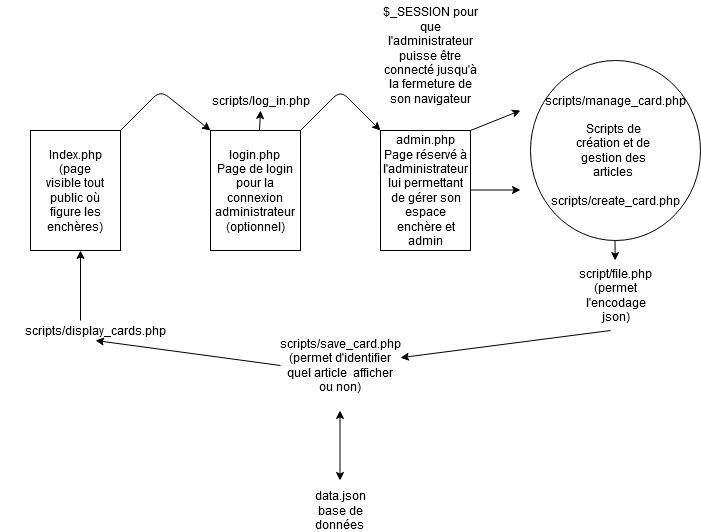

The diagram above was exported from draw.io. Its source (the exported page's mxGraphModel, read from the mxfile embedded in the PNG):
<mxGraphModel dx="834" dy="1587" grid="1" gridSize="10" guides="1" tooltips="1" connect="1" arrows="1" fold="1" page="1" pageScale="1" pageWidth="827" pageHeight="1169" math="0" shadow="0">
  <root>
    <mxCell id="0" />
    <mxCell id="1" parent="0" />
    <mxCell id="9s8wtDBAqmLAGz35xAeB-27" value="" style="ellipse;whiteSpace=wrap;html=1;" vertex="1" parent="1">
      <mxGeometry x="650" y="40" width="170" height="180" as="geometry" />
    </mxCell>
    <mxCell id="9s8wtDBAqmLAGz35xAeB-2" value="" style="rounded=0;whiteSpace=wrap;html=1;" vertex="1" parent="1">
      <mxGeometry x="150" y="110" width="90" height="120" as="geometry" />
    </mxCell>
    <mxCell id="9s8wtDBAqmLAGz35xAeB-3" value="&lt;div&gt;Index.php (page visible tout public où figure les enchères)&lt;/div&gt;" style="text;html=1;strokeColor=none;fillColor=none;align=center;verticalAlign=middle;whiteSpace=wrap;rounded=0;" vertex="1" parent="1">
      <mxGeometry x="165" y="120" width="60" height="100" as="geometry" />
    </mxCell>
    <mxCell id="9s8wtDBAqmLAGz35xAeB-5" value="" style="rounded=0;whiteSpace=wrap;html=1;" vertex="1" parent="1">
      <mxGeometry x="330" y="110" width="90" height="120" as="geometry" />
    </mxCell>
    <mxCell id="9s8wtDBAqmLAGz35xAeB-6" value="" style="rounded=0;whiteSpace=wrap;html=1;" vertex="1" parent="1">
      <mxGeometry x="500" y="110" width="90" height="120" as="geometry" />
    </mxCell>
    <mxCell id="9s8wtDBAqmLAGz35xAeB-7" value="login.php &lt;br&gt;&lt;div&gt;Page de login pour la connexion administrateur (optionnel)&lt;/div&gt;" style="text;html=1;strokeColor=none;fillColor=none;align=center;verticalAlign=middle;whiteSpace=wrap;rounded=0;" vertex="1" parent="1">
      <mxGeometry x="335" y="130" width="80" height="80" as="geometry" />
    </mxCell>
    <mxCell id="9s8wtDBAqmLAGz35xAeB-9" value="&lt;div&gt;admin.php Page réservé à l'administrateur lui permettant de gérer son espace enchère et admin&lt;/div&gt;" style="text;html=1;strokeColor=none;fillColor=none;align=center;verticalAlign=middle;whiteSpace=wrap;rounded=0;" vertex="1" parent="1">
      <mxGeometry x="502.5" y="115" width="85" height="110" as="geometry" />
    </mxCell>
    <mxCell id="9s8wtDBAqmLAGz35xAeB-11" value="" style="endArrow=classic;html=1;exitX=1;exitY=0;exitDx=0;exitDy=0;entryX=0;entryY=0;entryDx=0;entryDy=0;" edge="1" parent="1" source="9s8wtDBAqmLAGz35xAeB-2" target="9s8wtDBAqmLAGz35xAeB-5">
      <mxGeometry width="50" height="50" relative="1" as="geometry">
        <mxPoint x="400" y="270" as="sourcePoint" />
        <mxPoint x="450" y="220" as="targetPoint" />
        <Array as="points">
          <mxPoint x="280" y="70" />
        </Array>
      </mxGeometry>
    </mxCell>
    <mxCell id="9s8wtDBAqmLAGz35xAeB-12" value="" style="endArrow=classic;html=1;entryX=0;entryY=0;entryDx=0;entryDy=0;exitX=1;exitY=0;exitDx=0;exitDy=0;" edge="1" parent="1" source="9s8wtDBAqmLAGz35xAeB-5" target="9s8wtDBAqmLAGz35xAeB-6">
      <mxGeometry width="50" height="50" relative="1" as="geometry">
        <mxPoint x="400" y="210" as="sourcePoint" />
        <mxPoint x="450" y="160" as="targetPoint" />
        <Array as="points">
          <mxPoint x="460" y="70" />
        </Array>
      </mxGeometry>
    </mxCell>
    <mxCell id="9s8wtDBAqmLAGz35xAeB-16" value="" style="endArrow=classic;html=1;" edge="1" parent="1">
      <mxGeometry width="50" height="50" relative="1" as="geometry">
        <mxPoint x="590" y="110" as="sourcePoint" />
        <mxPoint x="640" y="90" as="targetPoint" />
      </mxGeometry>
    </mxCell>
    <mxCell id="9s8wtDBAqmLAGz35xAeB-17" value="" style="endArrow=classic;html=1;" edge="1" parent="1">
      <mxGeometry width="50" height="50" relative="1" as="geometry">
        <mxPoint x="590" y="169.5" as="sourcePoint" />
        <mxPoint x="640" y="169.5" as="targetPoint" />
      </mxGeometry>
    </mxCell>
    <mxCell id="9s8wtDBAqmLAGz35xAeB-19" value="&lt;div&gt;scripts/manage_card.php&lt;/div&gt;" style="text;html=1;strokeColor=none;fillColor=none;align=center;verticalAlign=middle;whiteSpace=wrap;rounded=0;" vertex="1" parent="1">
      <mxGeometry x="665" y="70" width="140" height="20" as="geometry" />
    </mxCell>
    <mxCell id="9s8wtDBAqmLAGz35xAeB-20" value="scripts/create_card.php" style="text;html=1;strokeColor=none;fillColor=none;align=center;verticalAlign=middle;whiteSpace=wrap;rounded=0;" vertex="1" parent="1">
      <mxGeometry x="665" y="170" width="140" height="20" as="geometry" />
    </mxCell>
    <mxCell id="9s8wtDBAqmLAGz35xAeB-22" value="" style="endArrow=classic;html=1;" edge="1" parent="1" target="9s8wtDBAqmLAGz35xAeB-24">
      <mxGeometry width="50" height="50" relative="1" as="geometry">
        <mxPoint x="379" y="110" as="sourcePoint" />
        <mxPoint x="379" y="80" as="targetPoint" />
      </mxGeometry>
    </mxCell>
    <mxCell id="9s8wtDBAqmLAGz35xAeB-24" value="&lt;div&gt;scripts/log_in.php&lt;/div&gt;" style="text;html=1;strokeColor=none;fillColor=none;align=center;verticalAlign=middle;whiteSpace=wrap;rounded=0;" vertex="1" parent="1">
      <mxGeometry x="330" y="70" width="101" height="20" as="geometry" />
    </mxCell>
    <mxCell id="9s8wtDBAqmLAGz35xAeB-25" value="" style="endArrow=classic;html=1;" edge="1" parent="1">
      <mxGeometry width="50" height="50" relative="1" as="geometry">
        <mxPoint x="200" y="300" as="sourcePoint" />
        <mxPoint x="200" y="230" as="targetPoint" />
      </mxGeometry>
    </mxCell>
    <mxCell id="9s8wtDBAqmLAGz35xAeB-26" value="scripts/display_cards.php" style="text;html=1;strokeColor=none;fillColor=none;align=center;verticalAlign=middle;whiteSpace=wrap;rounded=0;" vertex="1" parent="1">
      <mxGeometry x="120" y="300" width="190" height="20" as="geometry" />
    </mxCell>
    <mxCell id="9s8wtDBAqmLAGz35xAeB-28" value="" style="endArrow=classic;html=1;" edge="1" parent="1" target="9s8wtDBAqmLAGz35xAeB-29">
      <mxGeometry width="50" height="50" relative="1" as="geometry">
        <mxPoint x="734.5" y="220" as="sourcePoint" />
        <mxPoint x="735" y="260" as="targetPoint" />
      </mxGeometry>
    </mxCell>
    <mxCell id="9s8wtDBAqmLAGz35xAeB-29" value="&lt;div&gt;script/file.php (permet l'encodage json)&lt;/div&gt;" style="text;html=1;strokeColor=none;fillColor=none;align=center;verticalAlign=middle;whiteSpace=wrap;rounded=0;" vertex="1" parent="1">
      <mxGeometry x="697.5" y="240" width="75" height="70" as="geometry" />
    </mxCell>
    <mxCell id="9s8wtDBAqmLAGz35xAeB-30" value="" style="endArrow=classic;html=1;" edge="1" parent="1" target="9s8wtDBAqmLAGz35xAeB-31">
      <mxGeometry width="50" height="50" relative="1" as="geometry">
        <mxPoint x="730" y="310" as="sourcePoint" />
        <mxPoint x="700" y="360" as="targetPoint" />
      </mxGeometry>
    </mxCell>
    <mxCell id="9s8wtDBAqmLAGz35xAeB-31" value="scripts/save_card.php (permet d'identifier quel article&amp;nbsp; afficher ou non)" style="text;html=1;strokeColor=none;fillColor=none;align=center;verticalAlign=middle;whiteSpace=wrap;rounded=0;" vertex="1" parent="1">
      <mxGeometry x="400" y="310" width="120" height="70" as="geometry" />
    </mxCell>
    <mxCell id="9s8wtDBAqmLAGz35xAeB-32" value="" style="endArrow=classic;html=1;exitX=0;exitY=0.5;exitDx=0;exitDy=0;entryX=0.5;entryY=1;entryDx=0;entryDy=0;" edge="1" parent="1" source="9s8wtDBAqmLAGz35xAeB-31" target="9s8wtDBAqmLAGz35xAeB-26">
      <mxGeometry width="50" height="50" relative="1" as="geometry">
        <mxPoint x="390" y="290" as="sourcePoint" />
        <mxPoint x="440" y="240" as="targetPoint" />
      </mxGeometry>
    </mxCell>
    <mxCell id="9s8wtDBAqmLAGz35xAeB-33" value="&lt;div&gt;Scripts de création et de gestion des articles&lt;/div&gt;" style="text;html=1;strokeColor=none;fillColor=none;align=center;verticalAlign=middle;whiteSpace=wrap;rounded=0;" vertex="1" parent="1">
      <mxGeometry x="692.5" y="100" width="80" height="60" as="geometry" />
    </mxCell>
    <mxCell id="9s8wtDBAqmLAGz35xAeB-37" value="" style="endArrow=classic;startArrow=classic;html=1;" edge="1" parent="1">
      <mxGeometry width="50" height="50" relative="1" as="geometry">
        <mxPoint x="459.5" y="460" as="sourcePoint" />
        <mxPoint x="459.5" y="390" as="targetPoint" />
      </mxGeometry>
    </mxCell>
    <mxCell id="9s8wtDBAqmLAGz35xAeB-38" value="&lt;div&gt;data.json&lt;/div&gt;&lt;div&gt;base de données&lt;br&gt;&lt;/div&gt;" style="text;html=1;strokeColor=none;fillColor=none;align=center;verticalAlign=middle;whiteSpace=wrap;rounded=0;" vertex="1" parent="1">
      <mxGeometry x="435" y="470" width="50" height="40" as="geometry" />
    </mxCell>
    <mxCell id="9s8wtDBAqmLAGz35xAeB-39" value="$_SESSION pour que l'administrateur puisse être connecté jusqu'à la fermeture de son navigateur" style="text;html=1;strokeColor=none;fillColor=none;align=center;verticalAlign=middle;whiteSpace=wrap;rounded=0;" vertex="1" parent="1">
      <mxGeometry x="500" y="-20" width="100" height="110" as="geometry" />
    </mxCell>
  </root>
</mxGraphModel>